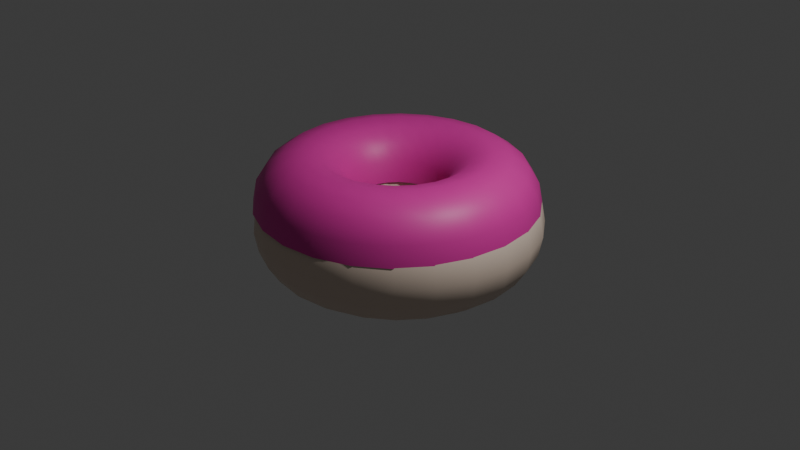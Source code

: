# Source: donuttry.blend  (saved by Blender 4.3.34; exported with 4.5.12 LTS)
import bpy
from mathutils import Matrix  # noqa: F401  (used for matrix-valued properties, if any)

bpy.ops.wm.read_factory_settings(use_empty=True)
scene = bpy.context.scene
scene.name = 'Scene'

# ---- collections
col_collection = bpy.data.collections.new('Collection'); scene.collection.children.link(col_collection)

# ---- materials (node trees are filled in below, after node groups)
mat_material_002 = bpy.data.materials.new('Material.002')
mat_material_003 = bpy.data.materials.new('Material.003')

# ---- material node trees
mat_material_002.use_nodes = True; mat_material_002.node_tree.nodes.clear()
_N = mat_material_002.node_tree.nodes; _L = mat_material_002.node_tree.links
n0 = _N.new('ShaderNodeBsdfPrincipled'); n0.name = 'Principled BSDF'; n0.location = (10, 300)
n0.inputs[0].default_value = (0.8009, 0.6485, 0.535, 1.0)
n1 = _N.new('ShaderNodeOutputMaterial'); n1.name = 'Material Output'; n1.location = (300, 300)
_L.new(n0.outputs[0], n1.inputs[0])
n1.is_active_output = True
mat_material_003.use_nodes = True; mat_material_003.node_tree.nodes.clear()
_N = mat_material_003.node_tree.nodes; _L = mat_material_003.node_tree.links
n0 = _N.new('ShaderNodeBsdfPrincipled'); n0.name = 'Principled BSDF'; n0.location = (10, 300)
n0.inputs[0].default_value = (0.8018, 0.03141, 0.3947, 1.0)
n1 = _N.new('ShaderNodeOutputMaterial'); n1.name = 'Material Output'; n1.location = (300, 300)
_L.new(n0.outputs[0], n1.inputs[0])
n1.is_active_output = True

# ---- world
world_world = bpy.data.worlds.new('World'); scene.world = world_world
world_world.use_nodes = True; world_world.node_tree.nodes.clear()
_N = world_world.node_tree.nodes; _L = world_world.node_tree.links
n0 = _N.new('ShaderNodeOutputWorld'); n0.name = 'World Output'; n0.location = (300, 300)
n1 = _N.new('ShaderNodeBackground'); n1.name = 'Background'; n1.location = (10, 300)
n1.inputs[0].default_value = (0.05088, 0.05088, 0.05088, 1.0)
_L.new(n1.outputs[0], n0.inputs[0])
n0.is_active_output = True
world_world.color = (0.05088, 0.05088, 0.05088)
world_world.sun_shadow_jitter_overblur = 0.0

# ---- cameras
cam_camera = bpy.data.cameras.new('Camera')
cam_camera.clip_end = 100.0
cam_camera.ortho_scale = 7.314

# ---- lights
light_light = bpy.data.lights.new('Light', 'POINT')
light_light.energy = 1000.0
light_light.shadow_soft_size = 0.1

# ---- meshes
me_torus_001 = bpy.data.meshes.new('Torus.001')
me_torus_001.from_pydata([(1.473, 0.0, 1.863e-09), (1.321, 0.0, 0.3828), (0.9553, 0.0, 0.5414), (0.5896, 0.0, 0.3828), (0.4381, 0.0, -1.863e-09), (0.5896, 0.0, -0.3828), (0.9553, 0.0, -0.5414), (1.321, 0.0, -0.3828), (1.275, 0.7363, 1.863e-09), (1.144, 0.6605, 0.3828), (0.8274, 0.4777, 0.5414), (0.5106, 0.2948, 0.3828), (0.3794, 0.219, -1.863e-09), (0.5106, 0.2948, -0.3828), (0.8274, 0.4777, -0.5414), (1.144, 0.6605, -0.3828), (0.7363, 1.275, 1.863e-09), (0.6605, 1.144, 0.3828), (0.4777, 0.8274, 0.5414), (0.2948, 0.5106, 0.3828), (0.219, 0.3794, -1.863e-09), (0.2948, 0.5106, -0.3828), (0.4777, 0.8274, -0.5414), (0.6605, 1.144, -0.3828), (1.062e-07, 1.473, 1.863e-09), (1.006e-07, 1.321, 0.3828), (6.985e-08, 0.9553, 0.5414), (4.191e-08, 0.5896, 0.3828), (3.26e-08, 0.4381, -1.863e-09), (4.098e-08, 0.5896, -0.3828), (6.892e-08, 0.9553, -0.5414), (9.313e-08, 1.321, -0.3828), (-0.7363, 1.275, 1.863e-09), (-0.6605, 1.144, 0.3828), (-0.4777, 0.8274, 0.5414), (-0.2948, 0.5106, 0.3828), (-0.219, 0.3794, -1.863e-09), (-0.2948, 0.5106, -0.3828), (-0.4777, 0.8274, -0.5414), (-0.6605, 1.144, -0.3828), (-1.275, 0.7363, 1.863e-09), (-1.144, 0.6605, 0.3828), (-0.8274, 0.4777, 0.5414), (-0.5106, 0.2948, 0.3828), (-0.3794, 0.219, -1.863e-09), (-0.5106, 0.2948, -0.3828), (-0.8274, 0.4777, -0.5414), (-1.144, 0.6605, -0.3828), (-1.473, 1.937e-07, 1.863e-09), (-1.321, 1.77e-07, 0.3828), (-0.9553, 1.248e-07, 0.5414), (-0.5896, 8.289e-08, 0.3828), (-0.4381, 5.96e-08, -1.863e-09), (-0.5896, 8.009e-08, -0.3828), (-0.9553, 1.229e-07, -0.5414), (-1.321, 1.751e-07, -0.3828), (-1.275, -0.7363, 1.863e-09), (-1.144, -0.6605, 0.3828), (-0.8274, -0.4777, 0.5414), (-0.5106, -0.2948, 0.3828), (-0.3794, -0.219, -1.863e-09), (-0.5106, -0.2948, -0.3828), (-0.8274, -0.4777, -0.5414), (-1.144, -0.6605, -0.3828), (-0.7363, -1.275, 1.863e-09), (-0.6605, -1.144, 0.3828), (-0.4777, -0.8274, 0.5414), (-0.2948, -0.5106, 0.3828), (-0.219, -0.3794, -1.863e-09), (-0.2948, -0.5106, -0.3828), (-0.4777, -0.8274, -0.5414), (-0.6605, -1.144, -0.3828), (1.062e-07, -1.473, 1.863e-09), (9.313e-08, -1.321, 0.3828), (6.612e-08, -0.9553, 0.5414), (4.191e-08, -0.5896, 0.3828), (3.073e-08, -0.4381, -1.863e-09), (4.098e-08, -0.5896, -0.3828), (6.892e-08, -0.9553, -0.5414), (1.006e-07, -1.321, -0.3828), (0.7363, -1.275, 1.863e-09), (0.6605, -1.144, 0.3828), (0.4777, -0.8274, 0.5414), (0.2948, -0.5106, 0.3828), (0.219, -0.3794, -1.863e-09), (0.2948, -0.5106, -0.3828), (0.4777, -0.8274, -0.5414), (0.6605, -1.144, -0.3828), (1.275, -0.7363, 1.863e-09), (1.144, -0.6605, 0.3828), (0.8274, -0.4777, 0.5414), (0.5106, -0.2948, 0.3828), (0.3794, -0.219, -1.863e-09), (0.5106, -0.2948, -0.3828), (0.8274, -0.4777, -0.5414), (1.144, -0.6605, -0.3828), (1.433, 0.0, 0.207), (1.422, 0.3811, 3.027e-09), (1.241, 0.7163, 0.207), (1.276, 0.3419, 0.3828), (1.153, 0.0, 0.4996), (0.9986, 0.5765, 0.4996), (0.9226, 0.2472, 0.5414), (0.7576, 0.0, 0.4996), (0.6561, 0.3788, 0.4996), (0.5694, 0.1526, 0.3828), (0.478, 0.0, 0.207), (0.414, 0.239, 0.207), (0.4231, 0.1134, -3.027e-09), (0.478, 0.0, -0.207), (0.414, 0.239, -0.207), (0.5694, 0.1526, -0.3828), (0.7576, 0.0, -0.4996), (0.6561, 0.3788, -0.4996), (0.9226, 0.2472, -0.5414), (1.153, 0.0, -0.4996), (0.9986, 0.5765, -0.4996), (1.276, 0.3419, -0.3828), (1.433, 0.0, -0.207), (1.241, 0.7163, -0.207), (1.041, 1.041, 3.027e-09), (0.7163, 1.241, 0.207), (0.934, 0.934, 0.3828), (0.5765, 0.9986, 0.4996), (0.6754, 0.6754, 0.5414), (0.3788, 0.6561, 0.4996), (0.4168, 0.4168, 0.3828), (0.239, 0.414, 0.207), (0.3097, 0.3097, -3.027e-09), (0.239, 0.414, -0.207), (0.4168, 0.4168, -0.3828), (0.3788, 0.6561, -0.4996), (0.6754, 0.6754, -0.5414), (0.5765, 0.9986, -0.4996), (0.934, 0.934, -0.3828), (0.7163, 1.241, -0.207), (0.3811, 1.422, 3.027e-09), (1.02e-07, 1.433, 0.207), (0.3419, 1.276, 0.3828), (8.277e-08, 1.153, 0.4996), (0.2472, 0.9226, 0.5414), (5.274e-08, 0.7576, 0.4996), (0.1526, 0.5694, 0.3828), (3.434e-08, 0.478, 0.207), (0.1134, 0.4231, -3.027e-09), (3.306e-08, 0.478, -0.207), (0.1526, 0.5694, -0.3828), (5.052e-08, 0.7576, -0.4996), (0.2472, 0.9226, -0.5414), (8.056e-08, 1.153, -0.4996), (0.3419, 1.276, -0.3828), (9.895e-08, 1.433, -0.207), (-0.3811, 1.422, 3.027e-09), (-0.7163, 1.241, 0.207), (-0.3419, 1.276, 0.3828), (-0.5765, 0.9986, 0.4996), (-0.2472, 0.9226, 0.5414), (-0.3788, 0.6561, 0.4996), (-0.1526, 0.5694, 0.3828), (-0.239, 0.414, 0.207), (-0.1134, 0.4231, -3.027e-09), (-0.239, 0.414, -0.207), (-0.1526, 0.5694, -0.3828), (-0.3788, 0.6561, -0.4996), (-0.2472, 0.9226, -0.5414), (-0.5765, 0.9986, -0.4996), (-0.3419, 1.276, -0.3828), (-0.7163, 1.241, -0.207), (-1.041, 1.041, 3.027e-09), (-1.241, 0.7163, 0.207), (-0.934, 0.934, 0.3828), (-0.9986, 0.5765, 0.4996), (-0.6754, 0.6754, 0.5414), (-0.6561, 0.3788, 0.4996), (-0.4168, 0.4168, 0.3828), (-0.414, 0.239, 0.207), (-0.3097, 0.3097, -3.027e-09), (-0.414, 0.239, -0.207), (-0.4168, 0.4168, -0.3828), (-0.6561, 0.3788, -0.4996), (-0.6754, 0.6754, -0.5414), (-0.9986, 0.5765, -0.4996), (-0.934, 0.934, -0.3828), (-1.241, 0.7163, -0.207), (-1.422, 0.3811, 3.027e-09), (-1.433, 1.888e-07, 0.207), (-1.276, 0.3419, 0.3828), (-1.153, 1.544e-07, 0.4996), (-0.9226, 0.2472, 0.5414), (-0.7576, 1.016e-07, 0.4996), (-0.5694, 0.1526, 0.3828), (-0.478, 6.496e-08, 0.207), (-0.4231, 0.1134, -3.027e-09), (-0.478, 6.589e-08, -0.207), (-0.5694, 0.1526, -0.3828), (-0.7576, 1.043e-07, -0.4996), (-0.9226, 0.2472, -0.5414), (-1.153, 1.532e-07, -0.4996), (-1.276, 0.3419, -0.3828), (-1.433, 1.9e-07, -0.207), (-1.422, -0.3811, 3.027e-09), (-1.241, -0.7163, 0.207), (-1.276, -0.3419, 0.3828), (-0.9986, -0.5765, 0.4996), (-0.9226, -0.2472, 0.5414), (-0.6561, -0.3788, 0.4996), (-0.5694, -0.1526, 0.3828), (-0.414, -0.239, 0.207), (-0.4231, -0.1134, -3.027e-09), (-0.414, -0.239, -0.207), (-0.5694, -0.1526, -0.3828), (-0.6561, -0.3788, -0.4996), (-0.9226, -0.2472, -0.5414), (-0.9986, -0.5765, -0.4996), (-1.276, -0.3419, -0.3828), (-1.241, -0.7163, -0.207), (-1.041, -1.041, 3.027e-09), (-0.7163, -1.241, 0.207), (-0.934, -0.934, 0.3828), (-0.5765, -0.9986, 0.4996), (-0.6754, -0.6754, 0.5414), (-0.3788, -0.6561, 0.4996), (-0.4168, -0.4168, 0.3828), (-0.239, -0.414, 0.207), (-0.3097, -0.3097, -3.027e-09), (-0.239, -0.414, -0.207), (-0.4168, -0.4168, -0.3828), (-0.3788, -0.6561, -0.4996), (-0.6754, -0.6754, -0.5414), (-0.5765, -0.9986, -0.4996), (-0.934, -0.934, -0.3828), (-0.7163, -1.241, -0.207), (-0.3811, -1.422, 3.027e-09), (1.02e-07, -1.433, 0.207), (-0.3419, -1.276, 0.3828), (8.277e-08, -1.153, 0.4996), (-0.2472, -0.9226, 0.5414), (5.274e-08, -0.7576, 0.4996), (-0.1526, -0.5694, 0.3828), (3.434e-08, -0.478, 0.207), (-0.1134, -0.4231, -3.027e-09), (3.306e-08, -0.478, -0.207), (-0.1526, -0.5694, -0.3828), (5.052e-08, -0.7576, -0.4996), (-0.2472, -0.9226, -0.5414), (8.056e-08, -1.153, -0.4996), (-0.3419, -1.276, -0.3828), (9.895e-08, -1.433, -0.207), (0.3811, -1.422, 3.027e-09), (0.7163, -1.241, 0.207), (0.3419, -1.276, 0.3828), (0.5765, -0.9986, 0.4996), (0.2472, -0.9226, 0.5414), (0.3788, -0.6561, 0.4996), (0.1526, -0.5694, 0.3828), (0.239, -0.414, 0.207), (0.1134, -0.4231, -3.027e-09), (0.239, -0.414, -0.207), (0.1526, -0.5694, -0.3828), (0.3788, -0.6561, -0.4996), (0.2472, -0.9226, -0.5414), (0.5765, -0.9986, -0.4996), (0.3419, -1.276, -0.3828), (0.7163, -1.241, -0.207), (1.041, -1.041, 3.027e-09), (1.241, -0.7163, 0.207), (0.934, -0.934, 0.3828), (0.9986, -0.5765, 0.4996), (0.6754, -0.6754, 0.5414), (0.6561, -0.3788, 0.4996), (0.4168, -0.4168, 0.3828), (0.414, -0.239, 0.207), (0.3097, -0.3097, -3.027e-09), (0.414, -0.239, -0.207), (0.4168, -0.4168, -0.3828), (0.6561, -0.3788, -0.4996), (0.6754, -0.6754, -0.5414), (0.9986, -0.5765, -0.4996), (0.934, -0.934, -0.3828), (1.241, -0.7163, -0.207), (1.422, -0.3811, 3.027e-09), (1.276, -0.3419, 0.3828), (0.9226, -0.2472, 0.5414), (0.5694, -0.1526, 0.3828), (0.4231, -0.1134, -3.027e-09), (0.5694, -0.1526, -0.3828), (0.9226, -0.2472, -0.5414), (1.276, -0.3419, -0.3828), (1.384, 0.3707, 0.207), (1.114, 0.2984, 0.4996), (0.7317, 0.196, 0.4996), (0.4616, 0.1237, 0.207), (0.4616, 0.1237, -0.207), (0.7317, 0.196, -0.4996), (1.114, 0.2984, -0.4996), (1.384, 0.3707, -0.207), (1.013, 1.013, 0.207), (0.8152, 0.8152, 0.4996), (0.5356, 0.5356, 0.4996), (0.3379, 0.3379, 0.207), (0.3379, 0.3379, -0.207), (0.5356, 0.5356, -0.4996), (0.8152, 0.8152, -0.4996), (1.013, 1.013, -0.207), (0.3707, 1.384, 0.207), (0.2984, 1.114, 0.4996), (0.196, 0.7317, 0.4996), (0.1237, 0.4616, 0.207), (0.1237, 0.4616, -0.207), (0.196, 0.7317, -0.4996), (0.2984, 1.114, -0.4996), (0.3707, 1.384, -0.207), (-0.3707, 1.384, 0.207), (-0.2984, 1.114, 0.4996), (-0.196, 0.7317, 0.4996), (-0.1237, 0.4616, 0.207), (-0.1237, 0.4616, -0.207), (-0.196, 0.7317, -0.4996), (-0.2984, 1.114, -0.4996), (-0.3707, 1.384, -0.207), (-1.013, 1.013, 0.207), (-0.8152, 0.8152, 0.4996), (-0.5356, 0.5356, 0.4996), (-0.3379, 0.3379, 0.207), (-0.3379, 0.3379, -0.207), (-0.5356, 0.5356, -0.4996), (-0.8152, 0.8152, -0.4996), (-1.013, 1.013, -0.207), (-1.384, 0.3707, 0.207), (-1.114, 0.2984, 0.4996), (-0.7317, 0.196, 0.4996), (-0.4616, 0.1237, 0.207), (-0.4616, 0.1237, -0.207), (-0.7317, 0.196, -0.4996), (-1.114, 0.2984, -0.4996), (-1.384, 0.3707, -0.207), (-1.384, -0.3707, 0.207), (-1.114, -0.2984, 0.4996), (-0.7317, -0.196, 0.4996), (-0.4616, -0.1237, 0.207), (-0.4616, -0.1237, -0.207), (-0.7317, -0.196, -0.4996), (-1.114, -0.2984, -0.4996), (-1.384, -0.3707, -0.207), (-1.013, -1.013, 0.207), (-0.8152, -0.8152, 0.4996), (-0.5356, -0.5356, 0.4996), (-0.3379, -0.3379, 0.207), (-0.3379, -0.3379, -0.207), (-0.5356, -0.5356, -0.4996), (-0.8152, -0.8152, -0.4996), (-1.013, -1.013, -0.207), (-0.3707, -1.384, 0.207), (-0.2984, -1.114, 0.4996), (-0.196, -0.7317, 0.4996), (-0.1237, -0.4616, 0.207), (-0.1237, -0.4616, -0.207), (-0.196, -0.7317, -0.4996), (-0.2984, -1.114, -0.4996), (-0.3707, -1.384, -0.207), (0.3707, -1.384, 0.207), (0.2984, -1.114, 0.4996), (0.196, -0.7317, 0.4996), (0.1237, -0.4616, 0.207), (0.1237, -0.4616, -0.207), (0.196, -0.7317, -0.4996), (0.2984, -1.114, -0.4996), (0.3707, -1.384, -0.207), (1.013, -1.013, 0.207), (0.8152, -0.8152, 0.4996), (0.5356, -0.5356, 0.4996), (0.3379, -0.3379, 0.207), (0.3379, -0.3379, -0.207), (0.5356, -0.5356, -0.4996), (0.8152, -0.8152, -0.4996), (1.013, -1.013, -0.207), (1.384, -0.3707, 0.207), (1.114, -0.2984, 0.4996), (0.7317, -0.196, 0.4996), (0.4616, -0.1237, 0.207), (0.4616, -0.1237, -0.207), (0.7317, -0.196, -0.4996), (1.114, -0.2984, -0.4996), (1.384, -0.3707, -0.207)], [], [(0, 97, 288, 96), (97, 8, 98, 288), (288, 98, 9, 99), (96, 288, 99, 1), (1, 99, 289, 100), (99, 9, 101, 289), (289, 101, 10, 102), (100, 289, 102, 2), (2, 102, 290, 103), (102, 10, 104, 290), (290, 104, 11, 105), (103, 290, 105, 3), (3, 105, 291, 106), (105, 11, 107, 291), (291, 107, 12, 108), (106, 291, 108, 4), (4, 108, 292, 109), (108, 12, 110, 292), (292, 110, 13, 111), (109, 292, 111, 5), (5, 111, 293, 112), (111, 13, 113, 293), (293, 113, 14, 114), (112, 293, 114, 6), (6, 114, 294, 115), (114, 14, 116, 294), (294, 116, 15, 117), (115, 294, 117, 7), (7, 117, 295, 118), (117, 15, 119, 295), (295, 119, 8, 97), (118, 295, 97, 0), (8, 120, 296, 98), (120, 16, 121, 296), (296, 121, 17, 122), (98, 296, 122, 9), (9, 122, 297, 101), (122, 17, 123, 297), (297, 123, 18, 124), (101, 297, 124, 10), (10, 124, 298, 104), (124, 18, 125, 298), (298, 125, 19, 126), (104, 298, 126, 11), (11, 126, 299, 107), (126, 19, 127, 299), (299, 127, 20, 128), (107, 299, 128, 12), (12, 128, 300, 110), (128, 20, 129, 300), (300, 129, 21, 130), (110, 300, 130, 13), (13, 130, 301, 113), (130, 21, 131, 301), (301, 131, 22, 132), (113, 301, 132, 14), (14, 132, 302, 116), (132, 22, 133, 302), (302, 133, 23, 134), (116, 302, 134, 15), (15, 134, 303, 119), (134, 23, 135, 303), (303, 135, 16, 120), (119, 303, 120, 8), (16, 136, 304, 121), (136, 24, 137, 304), (304, 137, 25, 138), (121, 304, 138, 17), (17, 138, 305, 123), (138, 25, 139, 305), (305, 139, 26, 140), (123, 305, 140, 18), (18, 140, 306, 125), (140, 26, 141, 306), (306, 141, 27, 142), (125, 306, 142, 19), (19, 142, 307, 127), (142, 27, 143, 307), (307, 143, 28, 144), (127, 307, 144, 20), (20, 144, 308, 129), (144, 28, 145, 308), (308, 145, 29, 146), (129, 308, 146, 21), (21, 146, 309, 131), (146, 29, 147, 309), (309, 147, 30, 148), (131, 309, 148, 22), (22, 148, 310, 133), (148, 30, 149, 310), (310, 149, 31, 150), (133, 310, 150, 23), (23, 150, 311, 135), (150, 31, 151, 311), (311, 151, 24, 136), (135, 311, 136, 16), (24, 152, 312, 137), (152, 32, 153, 312), (312, 153, 33, 154), (137, 312, 154, 25), (25, 154, 313, 139), (154, 33, 155, 313), (313, 155, 34, 156), (139, 313, 156, 26), (26, 156, 314, 141), (156, 34, 157, 314), (314, 157, 35, 158), (141, 314, 158, 27), (27, 158, 315, 143), (158, 35, 159, 315), (315, 159, 36, 160), (143, 315, 160, 28), (28, 160, 316, 145), (160, 36, 161, 316), (316, 161, 37, 162), (145, 316, 162, 29), (29, 162, 317, 147), (162, 37, 163, 317), (317, 163, 38, 164), (147, 317, 164, 30), (30, 164, 318, 149), (164, 38, 165, 318), (318, 165, 39, 166), (149, 318, 166, 31), (31, 166, 319, 151), (166, 39, 167, 319), (319, 167, 32, 152), (151, 319, 152, 24), (32, 168, 320, 153), (168, 40, 169, 320), (320, 169, 41, 170), (153, 320, 170, 33), (33, 170, 321, 155), (170, 41, 171, 321), (321, 171, 42, 172), (155, 321, 172, 34), (34, 172, 322, 157), (172, 42, 173, 322), (322, 173, 43, 174), (157, 322, 174, 35), (35, 174, 323, 159), (174, 43, 175, 323), (323, 175, 44, 176), (159, 323, 176, 36), (36, 176, 324, 161), (176, 44, 177, 324), (324, 177, 45, 178), (161, 324, 178, 37), (37, 178, 325, 163), (178, 45, 179, 325), (325, 179, 46, 180), (163, 325, 180, 38), (38, 180, 326, 165), (180, 46, 181, 326), (326, 181, 47, 182), (165, 326, 182, 39), (39, 182, 327, 167), (182, 47, 183, 327), (327, 183, 40, 168), (167, 327, 168, 32), (40, 184, 328, 169), (184, 48, 185, 328), (328, 185, 49, 186), (169, 328, 186, 41), (41, 186, 329, 171), (186, 49, 187, 329), (329, 187, 50, 188), (171, 329, 188, 42), (42, 188, 330, 173), (188, 50, 189, 330), (330, 189, 51, 190), (173, 330, 190, 43), (43, 190, 331, 175), (190, 51, 191, 331), (331, 191, 52, 192), (175, 331, 192, 44), (44, 192, 332, 177), (192, 52, 193, 332), (332, 193, 53, 194), (177, 332, 194, 45), (45, 194, 333, 179), (194, 53, 195, 333), (333, 195, 54, 196), (179, 333, 196, 46), (46, 196, 334, 181), (196, 54, 197, 334), (334, 197, 55, 198), (181, 334, 198, 47), (47, 198, 335, 183), (198, 55, 199, 335), (335, 199, 48, 184), (183, 335, 184, 40), (48, 200, 336, 185), (200, 56, 201, 336), (336, 201, 57, 202), (185, 336, 202, 49), (49, 202, 337, 187), (202, 57, 203, 337), (337, 203, 58, 204), (187, 337, 204, 50), (50, 204, 338, 189), (204, 58, 205, 338), (338, 205, 59, 206), (189, 338, 206, 51), (51, 206, 339, 191), (206, 59, 207, 339), (339, 207, 60, 208), (191, 339, 208, 52), (52, 208, 340, 193), (208, 60, 209, 340), (340, 209, 61, 210), (193, 340, 210, 53), (53, 210, 341, 195), (210, 61, 211, 341), (341, 211, 62, 212), (195, 341, 212, 54), (54, 212, 342, 197), (212, 62, 213, 342), (342, 213, 63, 214), (197, 342, 214, 55), (55, 214, 343, 199), (214, 63, 215, 343), (343, 215, 56, 200), (199, 343, 200, 48), (56, 216, 344, 201), (216, 64, 217, 344), (344, 217, 65, 218), (201, 344, 218, 57), (57, 218, 345, 203), (218, 65, 219, 345), (345, 219, 66, 220), (203, 345, 220, 58), (58, 220, 346, 205), (220, 66, 221, 346), (346, 221, 67, 222), (205, 346, 222, 59), (59, 222, 347, 207), (222, 67, 223, 347), (347, 223, 68, 224), (207, 347, 224, 60), (60, 224, 348, 209), (224, 68, 225, 348), (348, 225, 69, 226), (209, 348, 226, 61), (61, 226, 349, 211), (226, 69, 227, 349), (349, 227, 70, 228), (211, 349, 228, 62), (62, 228, 350, 213), (228, 70, 229, 350), (350, 229, 71, 230), (213, 350, 230, 63), (63, 230, 351, 215), (230, 71, 231, 351), (351, 231, 64, 216), (215, 351, 216, 56), (64, 232, 352, 217), (232, 72, 233, 352), (352, 233, 73, 234), (217, 352, 234, 65), (65, 234, 353, 219), (234, 73, 235, 353), (353, 235, 74, 236), (219, 353, 236, 66), (66, 236, 354, 221), (236, 74, 237, 354), (354, 237, 75, 238), (221, 354, 238, 67), (67, 238, 355, 223), (238, 75, 239, 355), (355, 239, 76, 240), (223, 355, 240, 68), (68, 240, 356, 225), (240, 76, 241, 356), (356, 241, 77, 242), (225, 356, 242, 69), (69, 242, 357, 227), (242, 77, 243, 357), (357, 243, 78, 244), (227, 357, 244, 70), (70, 244, 358, 229), (244, 78, 245, 358), (358, 245, 79, 246), (229, 358, 246, 71), (71, 246, 359, 231), (246, 79, 247, 359), (359, 247, 72, 232), (231, 359, 232, 64), (72, 248, 360, 233), (248, 80, 249, 360), (360, 249, 81, 250), (233, 360, 250, 73), (73, 250, 361, 235), (250, 81, 251, 361), (361, 251, 82, 252), (235, 361, 252, 74), (74, 252, 362, 237), (252, 82, 253, 362), (362, 253, 83, 254), (237, 362, 254, 75), (75, 254, 363, 239), (254, 83, 255, 363), (363, 255, 84, 256), (239, 363, 256, 76), (76, 256, 364, 241), (256, 84, 257, 364), (364, 257, 85, 258), (241, 364, 258, 77), (77, 258, 365, 243), (258, 85, 259, 365), (365, 259, 86, 260), (243, 365, 260, 78), (78, 260, 366, 245), (260, 86, 261, 366), (366, 261, 87, 262), (245, 366, 262, 79), (79, 262, 367, 247), (262, 87, 263, 367), (367, 263, 80, 248), (247, 367, 248, 72), (80, 264, 368, 249), (264, 88, 265, 368), (368, 265, 89, 266), (249, 368, 266, 81), (81, 266, 369, 251), (266, 89, 267, 369), (369, 267, 90, 268), (251, 369, 268, 82), (82, 268, 370, 253), (268, 90, 269, 370), (370, 269, 91, 270), (253, 370, 270, 83), (83, 270, 371, 255), (270, 91, 271, 371), (371, 271, 92, 272), (255, 371, 272, 84), (84, 272, 372, 257), (272, 92, 273, 372), (372, 273, 93, 274), (257, 372, 274, 85), (85, 274, 373, 259), (274, 93, 275, 373), (373, 275, 94, 276), (259, 373, 276, 86), (86, 276, 374, 261), (276, 94, 277, 374), (374, 277, 95, 278), (261, 374, 278, 87), (87, 278, 375, 263), (278, 95, 279, 375), (375, 279, 88, 264), (263, 375, 264, 80), (88, 280, 376, 265), (280, 0, 96, 376), (376, 96, 1, 281), (265, 376, 281, 89), (89, 281, 377, 267), (281, 1, 100, 377), (377, 100, 2, 282), (267, 377, 282, 90), (90, 282, 378, 269), (282, 2, 103, 378), (378, 103, 3, 283), (269, 378, 283, 91), (91, 283, 379, 271), (283, 3, 106, 379), (379, 106, 4, 284), (271, 379, 284, 92), (92, 284, 380, 273), (284, 4, 109, 380), (380, 109, 5, 285), (273, 380, 285, 93), (93, 285, 381, 275), (285, 5, 112, 381), (381, 112, 6, 286), (275, 381, 286, 94), (94, 286, 382, 277), (286, 6, 115, 382), (382, 115, 7, 287), (277, 382, 287, 95), (95, 287, 383, 279), (287, 7, 118, 383), (383, 118, 0, 280), (279, 383, 280, 88)])
me_torus_001.polygons.foreach_set('use_smooth', [True] * 384)
me_torus_001.materials.append(mat_material_002)
me_torus_001.update()
me_torus_002 = bpy.data.meshes.new('Torus.002')
me_torus_002.from_pydata([(-1.544, 5.96e-08, 1.49e-07), (-0.4593, 6.091e-08, 1.481e-07), (-0.6182, 5.96e-08, 0.4014), (-1.002, 5.96e-08, 0.5677), (-1.385, 5.96e-08, 0.4014), (-1.337, -0.772, 1.49e-07), (-0.3978, -0.2297, 1.49e-07), (-0.5353, -0.3091, 0.4014), (-0.8674, -0.5008, 0.5677), (-1.2, -0.6926, 0.4014), (-0.772, -1.337, 1.49e-07), (-0.2297, -0.3978, 1.49e-07), (-0.3091, -0.5353, 0.4014), (-0.5008, -0.8674, 0.5677), (-0.6926, -1.2, 0.4014), (-8.941e-08, -1.544, 1.192e-07), (0.0, -0.4593, 1.49e-07), (-9.313e-09, -0.6182, 0.4014), (-3.725e-08, -1.002, 0.5677), (-6.333e-08, -1.385, 0.4014), (0.772, -1.337, 1.192e-07), (0.2297, -0.3978, 1.49e-07), (0.3091, -0.5353, 0.4014), (0.5008, -0.8674, 0.5677), (0.6926, -1.2, 0.4014), (1.337, -0.772, 1.192e-07), (0.3978, -0.2297, 1.49e-07), (0.5353, -0.3091, 0.4014), (0.8674, -0.5008, 0.5677), (1.2, -0.6926, 0.4014), (1.544, -1.49e-07, 1.49e-07), (0.4593, -1.863e-09, 1.481e-07), (0.6182, -2.328e-08, 0.4014), (1.002, -6.799e-08, 0.5677), (1.385, -1.192e-07, 0.4014), (1.337, 0.772, 1.416e-07), (0.3978, 0.2297, 1.481e-07), (0.5353, 0.3091, 0.4014), (0.8674, 0.5008, 0.5677), (1.2, 0.6926, 0.4014), (0.772, 1.337, 1.49e-07), (0.2297, 0.3978, 1.49e-07), (0.3091, 0.5353, 0.4014), (0.5008, 0.8674, 0.5677), (0.6926, 1.2, 0.4014), (-7.637e-08, 1.544, 1.416e-07), (2.328e-09, 0.4593, 1.49e-07), (-8.382e-09, 0.6182, 0.4014), (-3.818e-08, 1.002, 0.5677), (-7.078e-08, 1.385, 0.4014), (-0.7686, 1.331, -0.004567), (-0.2297, 0.3978, 1.49e-07), (-0.3091, 0.5353, 0.4014), (-0.5008, 0.8674, 0.5677), (-0.6926, 1.2, 0.4014), (-1.326, 0.7656, -0.00618), (-0.3978, 0.2297, 1.49e-07), (-0.5353, 0.3091, 0.4014), (-0.8674, 0.5008, 0.5677), (-1.2, 0.6926, 0.4014), (-1.491, -0.3995, 1.49e-07), (-0.4436, -0.1189, 1.49e-07), (-0.5012, 6.147e-08, 0.217), (-0.434, -0.2506, 0.217), (-0.597, -0.16, 0.4014), (-0.7943, 5.96e-08, 0.5238), (-0.6879, -0.3972, 0.5238), (-0.9673, -0.2592, 0.5677), (-1.209, 5.96e-08, 0.5238), (-1.047, -0.6045, 0.5238), (-1.338, -0.3584, 0.4014), (-1.502, 5.96e-08, 0.217), (-1.301, -0.751, 0.217), (-1.092, -1.092, 1.425e-07), (-0.3247, -0.3247, 1.49e-07), (-0.2506, -0.434, 0.217), (-0.437, -0.437, 0.4014), (-0.3972, -0.6879, 0.5238), (-0.7081, -0.7081, 0.5677), (-0.6045, -1.047, 0.5238), (-0.9792, -0.9792, 0.4014), (-0.751, -1.301, 0.217), (-0.3995, -1.491, 1.49e-07), (-0.1189, -0.4436, 1.49e-07), (0.0, -0.5012, 0.217), (-0.16, -0.597, 0.4014), (-1.863e-08, -0.7943, 0.5238), (-0.2592, -0.9673, 0.5677), (-5.215e-08, -1.209, 0.5238), (-0.3584, -1.338, 0.4014), (-7.451e-08, -1.502, 0.217), (0.3995, -1.491, 1.192e-07), (0.1189, -0.4436, 1.49e-07), (0.2506, -0.434, 0.217), (0.16, -0.597, 0.4014), (0.3972, -0.6879, 0.5238), (0.2592, -0.9673, 0.5677), (0.6045, -1.047, 0.5238), (0.3584, -1.338, 0.4014), (0.751, -1.301, 0.217), (1.092, -1.092, 1.192e-07), (0.3247, -0.3247, 1.49e-07), (0.434, -0.2506, 0.217), (0.437, -0.437, 0.4014), (0.6879, -0.3972, 0.5238), (0.7081, -0.7081, 0.5677), (1.047, -0.6045, 0.5238), (0.9792, -0.9792, 0.4014), (1.301, -0.751, 0.217), (1.491, -0.3995, 1.49e-07), (0.4436, -0.1189, 1.49e-07), (0.5012, -7.451e-09, 0.217), (0.597, -0.16, 0.4014), (0.7943, -4.843e-08, 0.5238), (0.9673, -0.2592, 0.5677), (1.209, -9.686e-08, 0.5238), (1.338, -0.3584, 0.4014), (1.502, -1.49e-07, 0.217), (1.491, 0.3995, 1.416e-07), (0.4436, 0.1189, 1.495e-07), (0.434, 0.2506, 0.217), (0.597, 0.16, 0.4014), (0.6879, 0.3972, 0.5238), (0.9673, 0.2592, 0.5677), (1.047, 0.6045, 0.5238), (1.338, 0.3584, 0.4014), (1.301, 0.751, 0.217), (1.092, 1.092, 1.49e-07), (0.3247, 0.3247, 1.495e-07), (0.2506, 0.434, 0.217), (0.437, 0.437, 0.4014), (0.3972, 0.6879, 0.5238), (0.7081, 0.7081, 0.5677), (0.6045, 1.047, 0.5238), (0.9792, 0.9792, 0.4014), (0.751, 1.301, 0.217), (0.3995, 1.491, 1.49e-07), (0.1189, 0.4436, 1.49e-07), (0.0, 0.5012, 0.217), (0.16, 0.597, 0.4014), (-1.863e-08, 0.7943, 0.5238), (0.2592, 0.9673, 0.5677), (-5.029e-08, 1.209, 0.5238), (0.3584, 1.338, 0.4014), (-6.892e-08, 1.502, 0.217), (-0.4, 1.493, -0.002967), (-0.1189, 0.4436, 1.49e-07), (-0.2506, 0.434, 0.217), (-0.16, 0.597, 0.4014), (-0.3972, 0.6879, 0.5238), (-0.2592, 0.9673, 0.5677), (-0.6045, 1.047, 0.5238), (-0.3584, 1.338, 0.4014), (-0.7516, 1.302, 0.217), (-1.082, 1.083, -0.005912), (-0.3247, 0.3247, 1.49e-07), (-0.434, 0.2506, 0.217), (-0.437, 0.437, 0.4014), (-0.6879, 0.3972, 0.5238), (-0.7081, 0.7081, 0.5677), (-1.047, 0.6045, 0.5238), (-0.9792, 0.9792, 0.4014), (-1.283, 0.7407, 0.2083), (-1.489, 0.3988, -0.0005242), (-0.4436, 0.1189, 1.49e-07), (-0.597, 0.16, 0.4014), (-0.9673, 0.2592, 0.5677), (-1.338, 0.3584, 0.4014), (-0.484, -0.1297, 0.217), (-0.7671, -0.2055, 0.5238), (-1.167, -0.3128, 0.5238), (-1.451, -0.3887, 0.217), (-0.3543, -0.3543, 0.217), (-0.5616, -0.5616, 0.5238), (-0.8547, -0.8547, 0.5238), (-1.062, -1.062, 0.217), (-0.1297, -0.484, 0.217), (-0.2055, -0.7671, 0.5238), (-0.3128, -1.167, 0.5238), (-0.3887, -1.451, 0.217), (0.1297, -0.484, 0.217), (0.2055, -0.7671, 0.5238), (0.3128, -1.167, 0.5238), (0.3887, -1.451, 0.217), (0.3543, -0.3543, 0.217), (0.5616, -0.5616, 0.5238), (0.8547, -0.8547, 0.5238), (1.062, -1.062, 0.217), (0.484, -0.1297, 0.217), (0.7671, -0.2055, 0.5238), (1.167, -0.3128, 0.5238), (1.451, -0.3887, 0.217), (0.484, 0.1297, 0.217), (0.7671, 0.2055, 0.5238), (1.167, 0.3128, 0.5238), (1.451, 0.3887, 0.217), (0.3543, 0.3543, 0.217), (0.5616, 0.5616, 0.5238), (0.8547, 0.8547, 0.5238), (1.062, 1.062, 0.217), (0.1297, 0.484, 0.217), (0.2055, 0.7671, 0.5238), (0.3128, 1.167, 0.5238), (0.3887, 1.451, 0.217), (-0.1297, 0.484, 0.217), (-0.2055, 0.7671, 0.5238), (-0.3128, 1.167, 0.5238), (-0.3892, 1.452, 0.2173), (-0.3543, 0.3543, 0.217), (-0.5616, 0.5616, 0.5238), (-0.8547, 0.8547, 0.5238), (-1.058, 1.058, 0.2143), (-0.484, 0.1297, 0.217), (-0.7671, 0.2055, 0.5238), (-1.167, 0.3128, 0.5238), (-1.451, 0.3887, 0.217)], [], [(1, 61, 168, 62), (61, 6, 63, 168), (168, 63, 7, 64), (62, 168, 64, 2), (2, 64, 169, 65), (64, 7, 66, 169), (169, 66, 8, 67), (65, 169, 67, 3), (3, 67, 170, 68), (67, 8, 69, 170), (170, 69, 9, 70), (68, 170, 70, 4), (4, 70, 171, 71), (70, 9, 72, 171), (171, 72, 5, 60), (71, 171, 60, 0), (6, 74, 172, 63), (74, 11, 75, 172), (172, 75, 12, 76), (63, 172, 76, 7), (7, 76, 173, 66), (76, 12, 77, 173), (173, 77, 13, 78), (66, 173, 78, 8), (8, 78, 174, 69), (78, 13, 79, 174), (174, 79, 14, 80), (69, 174, 80, 9), (9, 80, 175, 72), (80, 14, 81, 175), (175, 81, 10, 73), (72, 175, 73, 5), (11, 83, 176, 75), (83, 16, 84, 176), (176, 84, 17, 85), (75, 176, 85, 12), (12, 85, 177, 77), (85, 17, 86, 177), (177, 86, 18, 87), (77, 177, 87, 13), (13, 87, 178, 79), (87, 18, 88, 178), (178, 88, 19, 89), (79, 178, 89, 14), (14, 89, 179, 81), (89, 19, 90, 179), (179, 90, 15, 82), (81, 179, 82, 10), (16, 92, 180, 84), (92, 21, 93, 180), (180, 93, 22, 94), (84, 180, 94, 17), (17, 94, 181, 86), (94, 22, 95, 181), (181, 95, 23, 96), (86, 181, 96, 18), (18, 96, 182, 88), (96, 23, 97, 182), (182, 97, 24, 98), (88, 182, 98, 19), (19, 98, 183, 90), (98, 24, 99, 183), (183, 99, 20, 91), (90, 183, 91, 15), (21, 101, 184, 93), (101, 26, 102, 184), (184, 102, 27, 103), (93, 184, 103, 22), (22, 103, 185, 95), (103, 27, 104, 185), (185, 104, 28, 105), (95, 185, 105, 23), (23, 105, 186, 97), (105, 28, 106, 186), (186, 106, 29, 107), (97, 186, 107, 24), (24, 107, 187, 99), (107, 29, 108, 187), (187, 108, 25, 100), (99, 187, 100, 20), (26, 110, 188, 102), (110, 31, 111, 188), (188, 111, 32, 112), (102, 188, 112, 27), (27, 112, 189, 104), (112, 32, 113, 189), (189, 113, 33, 114), (104, 189, 114, 28), (28, 114, 190, 106), (114, 33, 115, 190), (190, 115, 34, 116), (106, 190, 116, 29), (29, 116, 191, 108), (116, 34, 117, 191), (191, 117, 30, 109), (108, 191, 109, 25), (31, 119, 192, 111), (119, 36, 120, 192), (192, 120, 37, 121), (111, 192, 121, 32), (32, 121, 193, 113), (121, 37, 122, 193), (193, 122, 38, 123), (113, 193, 123, 33), (33, 123, 194, 115), (123, 38, 124, 194), (194, 124, 39, 125), (115, 194, 125, 34), (34, 125, 195, 117), (125, 39, 126, 195), (195, 126, 35, 118), (117, 195, 118, 30), (36, 128, 196, 120), (128, 41, 129, 196), (196, 129, 42, 130), (120, 196, 130, 37), (37, 130, 197, 122), (130, 42, 131, 197), (197, 131, 43, 132), (122, 197, 132, 38), (38, 132, 198, 124), (132, 43, 133, 198), (198, 133, 44, 134), (124, 198, 134, 39), (39, 134, 199, 126), (134, 44, 135, 199), (199, 135, 40, 127), (126, 199, 127, 35), (41, 137, 200, 129), (137, 46, 138, 200), (200, 138, 47, 139), (129, 200, 139, 42), (42, 139, 201, 131), (139, 47, 140, 201), (201, 140, 48, 141), (131, 201, 141, 43), (43, 141, 202, 133), (141, 48, 142, 202), (202, 142, 49, 143), (133, 202, 143, 44), (44, 143, 203, 135), (143, 49, 144, 203), (203, 144, 45, 136), (135, 203, 136, 40), (46, 146, 204, 138), (146, 51, 147, 204), (204, 147, 52, 148), (138, 204, 148, 47), (47, 148, 205, 140), (148, 52, 149, 205), (205, 149, 53, 150), (140, 205, 150, 48), (48, 150, 206, 142), (150, 53, 151, 206), (206, 151, 54, 152), (142, 206, 152, 49), (49, 152, 207, 144), (152, 54, 153, 207), (207, 153, 50, 145), (144, 207, 145, 45), (51, 155, 208, 147), (155, 56, 156, 208), (208, 156, 57, 157), (147, 208, 157, 52), (52, 157, 209, 149), (157, 57, 158, 209), (209, 158, 58, 159), (149, 209, 159, 53), (53, 159, 210, 151), (159, 58, 160, 210), (210, 160, 59, 161), (151, 210, 161, 54), (54, 161, 211, 153), (161, 59, 162, 211), (211, 162, 55, 154), (153, 211, 154, 50), (56, 164, 212, 156), (164, 1, 62, 212), (212, 62, 2, 165), (156, 212, 165, 57), (57, 165, 213, 158), (165, 2, 65, 213), (213, 65, 3, 166), (158, 213, 166, 58), (58, 166, 214, 160), (166, 3, 68, 214), (214, 68, 4, 167), (160, 214, 167, 59), (59, 167, 215, 162), (167, 4, 71, 215), (215, 71, 0, 163), (162, 215, 163, 55)])
me_torus_002.polygons.foreach_set('use_smooth', [True] * 192)
me_torus_002.materials.append(mat_material_003)
me_torus_002.update()

# ---- objects
ob_light = bpy.data.objects.new('Light', light_light)
ob_camera = bpy.data.objects.new('Camera', cam_camera)
ob_torus_001 = bpy.data.objects.new('Torus.001', me_torus_001)
ob_torus_002 = bpy.data.objects.new('Torus.002', me_torus_002)

# ---- transforms, parenting, visibility, modifiers, constraints
ob_light.location = (4.076, 1.005, 5.904)
ob_light.rotation_euler = (0.6503, 0.05522, 1.866)
ob_light.lock_rotations_4d = False
ob_light.empty_display_type = 'ARROWS'
ob_light.color = (0.0, 0.0, 0.0, 0.0)
ob_light.lineart.crease_threshold = 0.0
ob_camera.location = (7.359, -6.926, 4.958)
ob_camera.rotation_euler = (1.109, 0.0, 0.8149)
ob_camera.lock_rotations_4d = False
ob_camera.empty_display_type = 'ARROWS'
ob_camera.color = (0.0, 0.0, 0.0, 0.0)
ob_camera.display_type = 'WIRE'
ob_camera.lineart.crease_threshold = 0.0
ob_torus_001.location = (0.0, 0.0, 0.0)
ob_torus_002.location = (-0.02811, 0.0, 0.2031)
ob_torus_002.scale = (0.942, 0.942, 0.942)

# ---- collection membership
col_collection.objects.link(ob_light)
col_collection.objects.link(ob_camera)
col_collection.objects.link(ob_torus_001)
col_collection.objects.link(ob_torus_002)

# ---- scene / render settings (as saved in the file)
scene.camera = ob_camera
scene.frame_start = 1; scene.frame_end = 250; scene.frame_set(4)
scene.render.engine = 'BLENDER_EEVEE_NEXT'
bpy.context.view_layer.update()
